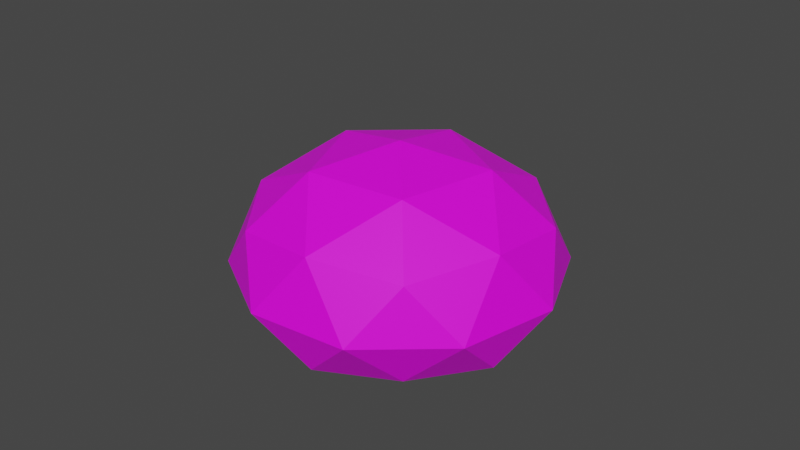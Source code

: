 # Source: medium_bush.blend  (saved by Blender 2.80.75; exported with 4.5.12 LTS)
import bpy
from mathutils import Matrix  # noqa: F401  (used for matrix-valued properties, if any)

bpy.ops.wm.read_factory_settings(use_empty=True)
scene = bpy.context.scene
scene.name = 'Scene'

# ---- collections
col_collection = bpy.data.collections.new('Collection'); scene.collection.children.link(col_collection)

# ---- images (referenced by path relative to the original .blend; pixels are not part of the script)
import os
ASSET_DIR = os.environ.get("B2B_ASSET_DIR", "")  # directory of the original .blend (textures are referenced by path, not embedded)
HERE = os.path.dirname(os.path.abspath(__file__))  # packed textures are extracted next to this script under _unpacked/

def load_image(name, relpath, width, height, colorspace="sRGB"):
    """Load a texture the original file referenced (path relative to the .blend, or extracted next to this script)."""
    p = next((c for c in (os.path.join(HERE, relpath), os.path.join(ASSET_DIR, relpath)) if relpath and os.path.exists(c)), "")
    if p:
        img = bpy.data.images.load(p, check_existing=True)
        img.name = name
    else:  # same state as the original file: an image datablock whose file is absent (Cycles renders it pink)
        img = bpy.data.images.new(name, width, height)
        img.source = "FILE"
        img.filepath = "//" + (relpath or name)
    img.colorspace_settings.name = colorspace
    return img
img_atlas_png = load_image('atlas.png', 'extra environmental stuff/atlas.png', 1024, 1024, 'sRGB')

# ---- materials (node trees are filled in below, after node groups)
mat_material = bpy.data.materials.new('Material')
mat_material.use_transparent_shadow = False

# ---- material node trees
mat_material.use_nodes = True; mat_material.node_tree.nodes.clear()
_N = mat_material.node_tree.nodes; _L = mat_material.node_tree.links
n0 = _N.new('ShaderNodeOutputMaterial'); n0.name = 'Material Output'; n0.location = (300, 300)
n1 = _N.new('ShaderNodeBsdfPrincipled'); n1.name = 'Principled BSDF'; n1.location = (10, 300)
n1.distribution = 'GGX'
n1.subsurface_method = 'BURLEY'
n1.inputs[3].default_value = 1.45
n1.inputs[27].default_value = (0.0, 0.0, 0.0, 1.0)
n1.inputs[28].default_value = 1.0
n2 = _N.new('ShaderNodeTexImage'); n2.name = 'Image Texture'; n2.location = (-280, 280)
n2.image = img_atlas_png
_L.new(n1.outputs[0], n0.inputs[0])
_L.new(n2.outputs[0], n1.inputs[0])
n0.is_active_output = True

# ---- world
world_world = bpy.data.worlds.new('World'); scene.world = world_world
world_world.use_nodes = True; world_world.node_tree.nodes.clear()
_N = world_world.node_tree.nodes; _L = world_world.node_tree.links
n0 = _N.new('ShaderNodeOutputWorld'); n0.name = 'World Output'; n0.location = (300, 300)
n1 = _N.new('ShaderNodeBackground'); n1.name = 'Background'; n1.location = (10, 300)
n1.inputs[0].default_value = (0.05088, 0.05088, 0.05088, 1.0)
_L.new(n1.outputs[0], n0.inputs[0])
n0.is_active_output = True
world_world.color = (0.05088, 0.05088, 0.05088)
world_world.use_sun_shadow = False
world_world.sun_shadow_jitter_overblur = 0.0

# ---- meshes
me_icosphere_001 = bpy.data.meshes.new('Icosphere.001')
me_icosphere_001.from_pydata([(0.6795, -0.4937, -0.407), (-0.2595, -0.7988, -0.407), (-0.8399, 6.816e-10, -0.407), (-0.2595, 0.7988, -0.407), (0.6795, 0.4937, -0.407), (0.2764, -0.8506, 0.4472), (-0.7236, -0.5257, 0.4472), (-0.7236, 0.5257, 0.4472), (0.2764, 0.8506, 0.4472), (0.8944, 0.0, 0.4472), (0.0, 0.0, 1.0), (0.2468, -0.7597, -0.407), (0.7988, 6.816e-10, -0.407), (-0.6462, -0.4695, -0.407), (-0.6462, 0.4695, -0.407), (0.2468, 0.7597, -0.407), (0.9511, -0.309, 0.0), (0.9511, 0.309, 0.0), (0.0, -1.0, 0.0), (0.5878, -0.809, 0.0), (-0.9511, -0.309, 0.0), (-0.5878, -0.809, 0.0), (-0.5878, 0.809, 0.0), (-0.9511, 0.309, 0.0), (0.5878, 0.809, 0.0), (0.0, 1.0, 0.0), (0.6882, -0.5, 0.5257), (-0.2629, -0.809, 0.5257), (-0.8506, 0.0, 0.5257), (-0.2629, 0.809, 0.5257), (0.6882, 0.5, 0.5257), (0.1625, -0.5, 0.8507), (0.5257, 0.0, 0.8507), (-0.4253, -0.309, 0.8507), (-0.4253, 0.309, 0.8507), (0.1625, 0.5, 0.8507)], [], [(0, 12, 16), (1, 11, 18), (2, 13, 20), (3, 14, 22), (4, 15, 24), (0, 16, 19), (1, 18, 21), (2, 20, 23), (3, 22, 25), (4, 24, 17), (5, 26, 31), (6, 27, 33), (7, 28, 34), (8, 29, 35), (9, 30, 32), (32, 35, 10), (32, 30, 35), (30, 8, 35), (35, 34, 10), (35, 29, 34), (29, 7, 34), (34, 33, 10), (34, 28, 33), (28, 6, 33), (33, 31, 10), (33, 27, 31), (27, 5, 31), (31, 32, 10), (31, 26, 32), (26, 9, 32), (17, 30, 9), (17, 24, 30), (24, 8, 30), (25, 29, 8), (25, 22, 29), (22, 7, 29), (23, 28, 7), (23, 20, 28), (20, 6, 28), (21, 27, 6), (21, 18, 27), (18, 5, 27), (19, 26, 5), (19, 16, 26), (16, 9, 26), (24, 25, 8), (24, 15, 25), (15, 3, 25), (22, 23, 7), (22, 14, 23), (14, 2, 23), (20, 21, 6), (20, 13, 21), (13, 1, 21), (18, 19, 5), (18, 11, 19), (11, 0, 19), (16, 17, 9), (16, 12, 17), (12, 4, 17), (0, 11, 1, 13, 2, 14, 3, 15, 4, 12)])
_uv = me_icosphere_001.uv_layers.new(name='UVMap')
_uv.uv.foreach_set('vector', [0.9564, 0.7468, 0.9565, 0.7475, 0.9558, 0.7468, 0.9537, 0.7505, 0.9538, 0.7515, 0.9532, 0.751, 0.9501, 0.7483, 0.9501, 0.7473, 0.9509, 0.7477, 0.9514, 0.7524, 0.951, 0.7532, 0.9506, 0.7525, 0.9565, 0.7484, 0.9565, 0.7494, 0.9559, 0.7491, 0.9539, 0.7525, 0.9532, 0.7532, 0.9532, 0.7522, 0.9537, 0.7505, 0.9532, 0.751, 0.953, 0.7499, 0.9501, 0.7483, 0.9509, 0.7477, 0.9508, 0.749, 0.9514, 0.7524, 0.9506, 0.7525, 0.9511, 0.7514, 0.9565, 0.7484, 0.9559, 0.7491, 0.9559, 0.7478, 0.9525, 0.7517, 0.9524, 0.7527, 0.9517, 0.7517, 0.9539, 0.7489, 0.9535, 0.7499, 0.9531, 0.749, 0.9529, 0.7471, 0.9535, 0.7479, 0.9525, 0.748, 0.9506, 0.7506, 0.9501, 0.7515, 0.9497, 0.7506, 0.9551, 0.7474, 0.955, 0.7484, 0.9544, 0.7478, 0.9516, 0.7494, 0.9516, 0.7482, 0.9522, 0.749, 0.9544, 0.7478, 0.955, 0.7484, 0.9544, 0.7491, 0.955, 0.7484, 0.9551, 0.7495, 0.9544, 0.7491, 0.9516, 0.7482, 0.9525, 0.748, 0.9522, 0.749, 0.9516, 0.7482, 0.9521, 0.7471, 0.9525, 0.748, 0.9521, 0.7471, 0.9529, 0.7471, 0.9525, 0.748, 0.9525, 0.748, 0.9531, 0.749, 0.9522, 0.749, 0.9525, 0.748, 0.9535, 0.7479, 0.9531, 0.749, 0.9535, 0.7479, 0.9539, 0.7489, 0.9531, 0.749, 0.9531, 0.749, 0.9525, 0.7499, 0.9522, 0.749, 0.9531, 0.749, 0.9535, 0.7499, 0.9525, 0.7499, 0.9522, 0.7507, 0.9525, 0.7517, 0.9517, 0.7517, 0.9525, 0.7499, 0.9516, 0.7494, 0.9522, 0.749, 0.9517, 0.7517, 0.9524, 0.7527, 0.9517, 0.7528, 0.9548, 0.7468, 0.9551, 0.7474, 0.9544, 0.7478, 0.9559, 0.7478, 0.955, 0.7484, 0.9551, 0.7474, 0.9559, 0.7478, 0.9559, 0.7491, 0.955, 0.7484, 0.9559, 0.7491, 0.9551, 0.7495, 0.955, 0.7484, 0.9511, 0.7514, 0.9501, 0.7515, 0.9506, 0.7506, 0.9511, 0.7514, 0.9506, 0.7525, 0.9501, 0.7515, 0.9506, 0.7525, 0.9497, 0.7525, 0.9501, 0.7515, 0.9508, 0.749, 0.9516, 0.7484, 0.9514, 0.7495, 0.9508, 0.749, 0.9509, 0.7477, 0.9516, 0.7484, 0.9509, 0.7477, 0.9515, 0.7473, 0.9516, 0.7484, 0.953, 0.7499, 0.9522, 0.7507, 0.9522, 0.7499, 0.953, 0.7499, 0.9532, 0.751, 0.9522, 0.7507, 0.9532, 0.751, 0.9525, 0.7517, 0.9522, 0.7507, 0.9532, 0.7522, 0.9524, 0.7527, 0.9525, 0.7517, 0.9532, 0.7522, 0.9532, 0.7532, 0.9524, 0.7527, 0.9532, 0.7532, 0.9525, 0.7534, 0.9524, 0.7527, 0.9559, 0.7491, 0.9558, 0.7501, 0.9551, 0.7495, 0.9559, 0.7491, 0.9565, 0.7494, 0.9558, 0.7501, 0.9517, 0.7515, 0.9514, 0.7524, 0.9511, 0.7514, 0.9506, 0.7525, 0.9501, 0.7534, 0.9497, 0.7525, 0.9505, 0.7499, 0.95, 0.7492, 0.9508, 0.749, 0.95, 0.7492, 0.9501, 0.7483, 0.9508, 0.749, 0.9509, 0.7477, 0.9508, 0.7467, 0.9515, 0.7473, 0.9509, 0.7477, 0.9501, 0.7473, 0.9508, 0.7467, 0.9501, 0.7473, 0.95, 0.7466, 0.9508, 0.7467, 0.9532, 0.751, 0.9532, 0.7522, 0.9525, 0.7517, 0.9532, 0.751, 0.9538, 0.7515, 0.9532, 0.7522, 0.9538, 0.7515, 0.9539, 0.7525, 0.9532, 0.7522, 0.9558, 0.7468, 0.9559, 0.7478, 0.9551, 0.7474, 0.9558, 0.7468, 0.9565, 0.7475, 0.9559, 0.7478, 0.9565, 0.7475, 0.9565, 0.7484, 0.9559, 0.7478, 0.9553, 0.7534, 0.9545, 0.7531, 0.9539, 0.7523, 0.9539, 0.7513, 0.9543, 0.7504, 0.9551, 0.7501, 0.9559, 0.7502, 0.9564, 0.7511, 0.9565, 0.7521, 0.956, 0.7529])
me_icosphere_001.materials.append(mat_material)
me_icosphere_001.use_remesh_preserve_volume = False
me_icosphere_001.use_remesh_preserve_attributes = False
me_icosphere_001.use_mirror_vertex_groups = False
me_icosphere_001.update()

# ---- objects
ob_icosphere_001 = bpy.data.objects.new('Icosphere.001', me_icosphere_001)

# ---- transforms, parenting, visibility, modifiers, constraints
ob_icosphere_001.location = (0.0, 0.0, 0.0)
ob_icosphere_001.rotation_euler = (0.0, -0.0, -2.112)
ob_icosphere_001.scale = (0.5311, 0.5311, 0.3971)
ob_icosphere_001.lineart.crease_threshold = 0.0

# ---- collection membership
col_collection.objects.link(ob_icosphere_001)

# ---- scene / render settings (as saved in the file)
scene.frame_start = 1; scene.frame_end = 250; scene.frame_set(1)
scene.render.engine = 'BLENDER_EEVEE_NEXT'
scene.cycles.use_denoising = False
scene.cycles.samples = 128
scene.cycles.sampling_pattern = 'TABULATED_SOBOL'
scene.cycles.use_adaptive_sampling = False
scene.cycles.use_light_tree = False
scene.view_settings.view_transform = 'Filmic'
bpy.context.view_layer.update()

# ---- added for rendering (the .blend has no active camera and no usable light): camera, sun
cam_auto = bpy.data.cameras.new('AutoCamera')
cam_auto.lens = 50.0
cam_auto.sensor_width = 36.0
cam_auto.clip_end = 1000.0
ob_auto_camera = bpy.data.objects.new('AutoCamera', cam_auto)
scene.collection.objects.link(ob_auto_camera)
ob_auto_camera.location = (1.93106, -2.31727, 1.6626)
ob_auto_camera.rotation_euler = (1.09748, -7.21219e-08, 0.694738)
scene.camera = ob_auto_camera
light_auto_sun = bpy.data.lights.new('AutoSun', 'SUN')
light_auto_sun.energy = 3.0
light_auto_sun.angle = 0.0523599
ob_auto_sun = bpy.data.objects.new('AutoSun', light_auto_sun)
scene.collection.objects.link(ob_auto_sun)
ob_auto_sun.rotation_euler = (0.872665, 0.174533, 0.523599)
bpy.context.view_layer.update()
